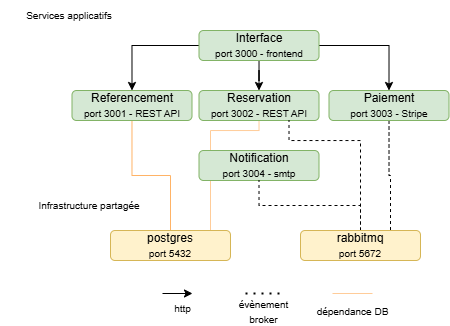

The diagram above was exported from draw.io. Its source (the exported page's mxGraphModel, read from the mxfile embedded in the PNG):
<mxGraphModel dx="772" dy="441" grid="1" gridSize="10" guides="1" tooltips="1" connect="1" arrows="1" fold="1" page="1" pageScale="1" pageWidth="827" pageHeight="1169" math="0" shadow="0">
  <root>
    <mxCell id="0" />
    <mxCell id="1" parent="0" />
    <mxCell id="vTBH6vOgrLIYL343Pk70-48" edge="1" parent="1" source="vTBH6vOgrLIYL343Pk70-38" style="edgeStyle=orthogonalEdgeStyle;rounded=0;orthogonalLoop=1;jettySize=auto;html=1;entryX=0.5;entryY=0;entryDx=0;entryDy=0;" target="vTBH6vOgrLIYL343Pk70-40">
      <mxGeometry relative="1" as="geometry" />
    </mxCell>
    <mxCell id="vTBH6vOgrLIYL343Pk70-49" edge="1" parent="1" source="vTBH6vOgrLIYL343Pk70-38" style="edgeStyle=orthogonalEdgeStyle;rounded=0;orthogonalLoop=1;jettySize=auto;html=1;entryX=0.5;entryY=0;entryDx=0;entryDy=0;" target="vTBH6vOgrLIYL343Pk70-41">
      <mxGeometry relative="1" as="geometry" />
    </mxCell>
    <mxCell id="vTBH6vOgrLIYL343Pk70-50" edge="1" parent="1" source="vTBH6vOgrLIYL343Pk70-38" style="edgeStyle=orthogonalEdgeStyle;rounded=0;orthogonalLoop=1;jettySize=auto;html=1;entryX=0.5;entryY=0;entryDx=0;entryDy=0;" target="vTBH6vOgrLIYL343Pk70-42">
      <mxGeometry relative="1" as="geometry" />
    </mxCell>
    <mxCell id="vTBH6vOgrLIYL343Pk70-38" parent="1" style="rounded=1;whiteSpace=wrap;html=1;fillColor=#d5e8d4;strokeColor=#82b366;" value="Interface&lt;div&gt;&lt;font style=&quot;font-size: 10px;&quot;&gt;port 3000 - frontend&lt;/font&gt;&lt;/div&gt;" vertex="1">
      <mxGeometry height="30" width="120" x="388.5" y="200" as="geometry" />
    </mxCell>
    <mxCell id="vTBH6vOgrLIYL343Pk70-52" edge="1" parent="1" source="vTBH6vOgrLIYL343Pk70-40" style="edgeStyle=orthogonalEdgeStyle;rounded=0;orthogonalLoop=1;jettySize=auto;html=1;strokeColor=#FFB366;endArrow=none;endFill=0;" target="vTBH6vOgrLIYL343Pk70-44">
      <mxGeometry relative="1" as="geometry" />
    </mxCell>
    <mxCell id="vTBH6vOgrLIYL343Pk70-40" parent="1" style="rounded=1;whiteSpace=wrap;html=1;fillColor=#d5e8d4;strokeColor=#82b366;" value="Referencement&lt;div&gt;&lt;font style=&quot;font-size: 10px;&quot;&gt;port 3001 - REST API&lt;/font&gt;&lt;/div&gt;" vertex="1">
      <mxGeometry height="30" width="120" x="261.5" y="260" as="geometry" />
    </mxCell>
    <mxCell id="vTBH6vOgrLIYL343Pk70-53" edge="1" parent="1" source="vTBH6vOgrLIYL343Pk70-41" style="edgeStyle=orthogonalEdgeStyle;rounded=0;orthogonalLoop=1;jettySize=auto;html=1;strokeColor=#FFCC99;endArrow=none;endFill=0;">
      <mxGeometry relative="1" as="geometry">
        <Array as="points">
          <mxPoint x="448" y="300" />
          <mxPoint x="400" y="300" />
          <mxPoint x="400" y="400" />
        </Array>
        <mxPoint x="360" y="400" as="targetPoint" />
      </mxGeometry>
    </mxCell>
    <mxCell id="vTBH6vOgrLIYL343Pk70-41" parent="1" style="rounded=1;whiteSpace=wrap;html=1;fillColor=#d5e8d4;strokeColor=#82b366;" value="Reservation&lt;div&gt;&lt;font style=&quot;font-size: 10px;&quot;&gt;port 3002 - REST API&lt;/font&gt;&lt;/div&gt;" vertex="1">
      <mxGeometry height="30" width="120" x="388.5" y="260" as="geometry" />
    </mxCell>
    <mxCell id="vTBH6vOgrLIYL343Pk70-51" edge="1" parent="1" source="vTBH6vOgrLIYL343Pk70-42" style="edgeStyle=orthogonalEdgeStyle;rounded=0;orthogonalLoop=1;jettySize=auto;html=1;entryX=0.75;entryY=0;entryDx=0;entryDy=0;dashed=1;endArrow=none;endFill=0;" target="vTBH6vOgrLIYL343Pk70-45">
      <mxGeometry relative="1" as="geometry" />
    </mxCell>
    <mxCell id="vTBH6vOgrLIYL343Pk70-42" parent="1" style="rounded=1;whiteSpace=wrap;html=1;fillColor=#d5e8d4;strokeColor=#82b366;" value="Paiement&lt;div&gt;&lt;font style=&quot;font-size: 10px;&quot;&gt;port 3003 - Stripe&lt;/font&gt;&lt;/div&gt;" vertex="1">
      <mxGeometry height="30" width="120" x="518.5" y="260" as="geometry" />
    </mxCell>
    <mxCell id="vTBH6vOgrLIYL343Pk70-43" parent="1" style="rounded=1;whiteSpace=wrap;html=1;fillColor=#d5e8d4;strokeColor=#82b366;" value="Notification&lt;br&gt;&lt;div&gt;&lt;font style=&quot;font-size: 10px;&quot;&gt;port 3004 - smtp&lt;/font&gt;&lt;/div&gt;" vertex="1">
      <mxGeometry height="30" width="120" x="388.5" y="320" as="geometry" />
    </mxCell>
    <mxCell id="vTBH6vOgrLIYL343Pk70-44" parent="1" style="rounded=1;whiteSpace=wrap;html=1;fillColor=#fff2cc;strokeColor=#d6b656;" value="postgres&lt;br&gt;&lt;div&gt;&lt;font style=&quot;font-size: 10px;&quot;&gt;port 5432&lt;/font&gt;&lt;/div&gt;" vertex="1">
      <mxGeometry height="30" width="120" x="300" y="400" as="geometry" />
    </mxCell>
    <mxCell id="vTBH6vOgrLIYL343Pk70-54" edge="1" parent="1" source="vTBH6vOgrLIYL343Pk70-45" style="edgeStyle=orthogonalEdgeStyle;rounded=0;orthogonalLoop=1;jettySize=auto;html=1;entryX=0.75;entryY=1;entryDx=0;entryDy=0;endArrow=none;endFill=0;dashed=1;" target="vTBH6vOgrLIYL343Pk70-41">
      <mxGeometry relative="1" as="geometry">
        <Array as="points">
          <mxPoint x="550" y="310" />
          <mxPoint x="478" y="310" />
        </Array>
      </mxGeometry>
    </mxCell>
    <mxCell id="vTBH6vOgrLIYL343Pk70-55" edge="1" parent="1" source="vTBH6vOgrLIYL343Pk70-45" style="edgeStyle=orthogonalEdgeStyle;rounded=0;orthogonalLoop=1;jettySize=auto;html=1;entryX=0.5;entryY=1;entryDx=0;entryDy=0;dashed=1;endArrow=none;endFill=0;" target="vTBH6vOgrLIYL343Pk70-43">
      <mxGeometry relative="1" as="geometry" />
    </mxCell>
    <mxCell id="vTBH6vOgrLIYL343Pk70-45" parent="1" style="rounded=1;whiteSpace=wrap;html=1;fillColor=#fff2cc;strokeColor=#d6b656;" value="rabbitmq&lt;br&gt;&lt;div&gt;&lt;font style=&quot;font-size: 10px;&quot;&gt;port 5672&lt;/font&gt;&lt;/div&gt;" vertex="1">
      <mxGeometry height="30" width="120" x="490" y="400" as="geometry" />
    </mxCell>
    <mxCell id="vTBH6vOgrLIYL343Pk70-46" parent="1" style="text;html=1;whiteSpace=wrap;strokeColor=none;fillColor=none;align=center;verticalAlign=middle;rounded=0;" value="&lt;font style=&quot;font-size: 10px;&quot;&gt;Infrastructure partagée&lt;/font&gt;" vertex="1">
      <mxGeometry height="30" width="138" x="210" y="360" as="geometry" />
    </mxCell>
    <mxCell id="vTBH6vOgrLIYL343Pk70-47" parent="1" style="text;html=1;whiteSpace=wrap;strokeColor=none;fillColor=none;align=center;verticalAlign=middle;rounded=0;" value="&lt;font style=&quot;font-size: 10px;&quot;&gt;Services applicatifs&lt;/font&gt;" vertex="1">
      <mxGeometry height="30" width="138" x="190" y="170" as="geometry" />
    </mxCell>
    <mxCell id="vTBH6vOgrLIYL343Pk70-56" edge="1" parent="1" style="endArrow=classic;html=1;rounded=0;" value="">
      <mxGeometry height="50" relative="1" width="50" as="geometry">
        <mxPoint x="352" y="463" as="sourcePoint" />
        <mxPoint x="382" y="463" as="targetPoint" />
      </mxGeometry>
    </mxCell>
    <mxCell id="vTBH6vOgrLIYL343Pk70-57" parent="1" style="text;html=1;whiteSpace=wrap;strokeColor=none;fillColor=none;align=center;verticalAlign=middle;rounded=0;" value="&lt;font style=&quot;font-size: 10px;&quot;&gt;http&lt;/font&gt;" vertex="1">
      <mxGeometry height="30" width="76.5" x="333.5" y="463" as="geometry" />
    </mxCell>
    <mxCell id="vTBH6vOgrLIYL343Pk70-58" parent="1" style="text;html=1;whiteSpace=wrap;strokeColor=none;fillColor=none;align=center;verticalAlign=middle;rounded=0;" value="&lt;span style=&quot;font-size: 10px;&quot;&gt;évènement broker&lt;/span&gt;" vertex="1">
      <mxGeometry height="30" width="76.5" x="415" y="466" as="geometry" />
    </mxCell>
    <mxCell id="vTBH6vOgrLIYL343Pk70-59" edge="1" parent="1" style="endArrow=none;dashed=1;html=1;dashPattern=1 3;strokeWidth=2;rounded=0;" value="">
      <mxGeometry height="50" relative="1" width="50" as="geometry">
        <mxPoint x="435" y="463" as="sourcePoint" />
        <mxPoint x="475" y="463" as="targetPoint" />
      </mxGeometry>
    </mxCell>
    <mxCell id="vTBH6vOgrLIYL343Pk70-60" edge="1" parent="1" style="endArrow=none;html=1;rounded=0;strokeColor=#FFCC99;" value="">
      <mxGeometry height="50" relative="1" width="50" as="geometry">
        <mxPoint x="522" y="463" as="sourcePoint" />
        <mxPoint x="562" y="463" as="targetPoint" />
      </mxGeometry>
    </mxCell>
    <mxCell id="vTBH6vOgrLIYL343Pk70-61" parent="1" style="text;html=1;whiteSpace=wrap;strokeColor=none;fillColor=none;align=center;verticalAlign=middle;rounded=0;" value="&lt;span style=&quot;font-size: 10px;&quot;&gt;dépendance DB&lt;/span&gt;" vertex="1">
      <mxGeometry height="30" width="76.5" x="504" y="466" as="geometry" />
    </mxCell>
  </root>
</mxGraphModel>